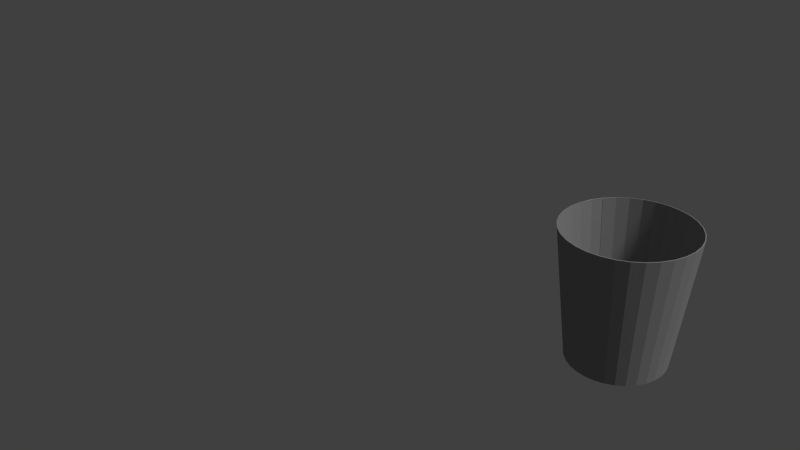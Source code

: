 # Source: Becher.blend  (saved by Blender 2.67.0; exported with 4.5.12 LTS)
import bpy
from mathutils import Matrix  # noqa: F401  (used for matrix-valued properties, if any)

bpy.ops.wm.read_factory_settings(use_empty=True)
scene = bpy.context.scene
scene.name = 'Scene'

# ---- collections
col_collection_1 = bpy.data.collections.new('Collection 1'); scene.collection.children.link(col_collection_1)

# ---- materials (node trees are filled in below, after node groups)
mat_iron = bpy.data.materials.new('Iron')
mat_iron.alpha_threshold = 0.0
mat_iron.use_transparent_shadow = False
mat_iron.diffuse_color = (0.3108, 0.3108, 0.3108, 1.0)
mat_iron.roughness = 0.5
mat_iron.line_color = (0.0, 0.0, 0.0, 1.0)

# ---- material node trees

# ---- world
world_world = bpy.data.worlds.new('World'); scene.world = world_world
world_world.color = (0.05088, 0.05088, 0.05088)
world_world.use_sun_shadow = False
world_world.sun_shadow_jitter_overblur = 0.0
world_world.cycles.sampling_method = 'MANUAL'
world_world.cycles.sample_map_resolution = 256

# ---- cameras
cam_camera = bpy.data.cameras.new('Camera')
cam_camera.clip_end = 100.0
cam_camera.lens = 35.0
cam_camera.sensor_width = 32.0
cam_camera.sensor_height = 18.0
cam_camera.ortho_scale = 7.314
cam_camera.dof.focus_distance = 0.0
cam_camera.dof.aperture_fstop = 128.0

# ---- lights
light_lamp = bpy.data.lights.new('Lamp', 'SUN')
light_lamp.transmission_factor = 0.0
light_lamp.cutoff_distance = 30.0
light_lamp.angle = 0.1993
light_lamp.energy = 1.67
light_lamp.shadow_buffer_clip_start = 1.001
light_lamp.shadow_soft_size = 0.1
light_lamp.shadow_cascade_max_distance = 1000.0
light_lamp.cycles.use_multiple_importance_sampling = False

# ---- meshes
me_cylinder_001 = bpy.data.meshes.new('Cylinder.001')
me_cylinder_001.from_pydata([(0.04722, 0.9748, -1.078), (0.04722, 1.285, 1.671), (0.2423, 0.9555, -1.078), (0.3029, 1.26, 1.671), (0.4299, 0.8986, -1.078), (0.5488, 1.186, 1.671), (0.6028, 0.8062, -1.078), (0.7754, 1.065, 1.671), (0.7543, 0.6819, -1.078), (0.974, 0.9015, 1.671), (0.8787, 0.5303, -1.078), (1.137, 0.7029, 1.671), (0.9711, 0.3574, -1.078), (1.258, 0.4763, 1.671), (1.028, 0.1698, -1.078), (1.333, 0.2305, 1.671), (1.047, -0.02524, -1.078), (1.358, -0.02524, 1.671), (1.028, -0.2203, -1.078), (1.333, -0.2809, 1.671), (0.9711, -0.4079, -1.078), (1.258, -0.5268, 1.671), (0.8787, -0.5808, -1.078), (1.137, -0.7534, 1.671), (0.7543, -0.7323, -1.078), (0.974, -0.952, 1.671), (0.6028, -0.8567, -1.078), (0.7754, -1.115, 1.671), (0.4299, -0.9491, -1.078), (0.5488, -1.236, 1.671), (0.2423, -1.006, -1.078), (0.3029, -1.311, 1.671), (0.04722, -1.025, -1.078), (0.04722, -1.336, 1.671), (-0.1479, -1.006, -1.078), (-0.2085, -1.311, 1.671), (-0.3355, -0.9491, -1.078), (-0.4543, -1.236, 1.671), (-0.5083, -0.8567, -1.078), (-0.6809, -1.115, 1.671), (-0.6599, -0.7323, -1.078), (-0.8796, -0.952, 1.671), (-0.7842, -0.5808, -1.078), (-1.043, -0.7534, 1.671), (-0.8767, -0.4079, -1.078), (-1.164, -0.5268, 1.671), (-0.9336, -0.2203, -1.078), (-1.238, -0.2809, 1.671), (-0.9528, -0.02524, -1.078), (-1.263, -0.02524, 1.671), (-0.9336, 0.1698, -1.078), (-1.238, 0.2305, 1.671), (-0.8767, 0.3574, -1.078), (-1.164, 0.4763, 1.671), (-0.7842, 0.5303, -1.078), (-1.043, 0.7029, 1.671), (-0.6599, 0.6819, -1.078), (-0.8796, 0.9015, 1.671), (-0.5083, 0.8062, -1.078), (-0.6809, 1.065, 1.671), (-0.3355, 0.8986, -1.078), (-0.4543, 1.186, 1.671), (-0.1479, 0.9555, -1.078), (-0.2085, 1.26, 1.671), (0.04722, 0.8845, -1.078), (0.2247, 0.8671, -1.078), (0.3954, 0.8153, -1.078), (0.5527, 0.7312, -1.078), (0.6905, 0.6181, -1.078), (0.8037, 0.4802, -1.078), (0.8877, 0.3229, -1.078), (0.9395, 0.1522, -1.078), (0.957, -0.02524, -1.078), (0.9395, -0.2027, -1.078), (0.8877, -0.3734, -1.078), (0.8037, -0.5307, -1.078), (0.6905, -0.6686, -1.078), (0.5527, -0.7817, -1.078), (0.3954, -0.8658, -1.078), (0.2247, -0.9175, -1.078), (0.04722, -0.935, -1.078), (-0.1303, -0.9175, -1.078), (-0.3009, -0.8658, -1.078), (-0.4582, -0.7817, -1.078), (-0.5961, -0.6686, -1.078), (-0.7092, -0.5307, -1.078), (-0.7933, -0.3734, -1.078), (-0.8451, -0.2027, -1.078), (-0.8626, -0.02524, -1.078), (-0.8451, 0.1522, -1.078), (-0.7933, 0.3229, -1.078), (-0.7092, 0.4802, -1.078), (-0.5961, 0.6181, -1.078), (-0.4582, 0.7312, -1.078), (-0.3009, 0.8153, -1.078), (-0.1303, 0.8671, -1.078), (0.04722, 0.8845, -1.126), (0.2247, 0.8671, -1.126), (0.3954, 0.8153, -1.126), (0.5527, 0.7312, -1.126), (0.6905, 0.6181, -1.126), (0.8037, 0.4802, -1.126), (0.8877, 0.3229, -1.126), (0.9395, 0.1522, -1.126), (0.957, -0.02524, -1.126), (0.9395, -0.2027, -1.126), (0.8877, -0.3734, -1.126), (0.8037, -0.5307, -1.126), (0.6905, -0.6686, -1.126), (0.5527, -0.7817, -1.126), (0.3954, -0.8658, -1.126), (0.2247, -0.9175, -1.126), (0.04722, -0.935, -1.126), (-0.1303, -0.9175, -1.126), (-0.3009, -0.8658, -1.126), (-0.4582, -0.7817, -1.126), (-0.5961, -0.6686, -1.126), (-0.7092, -0.5307, -1.126), (-0.7933, -0.3734, -1.126), (-0.8451, -0.2027, -1.126), (-0.8626, -0.02524, -1.126), (-0.8451, 0.1522, -1.126), (-0.7933, 0.3229, -1.126), (-0.7092, 0.4802, -1.126), (-0.5961, 0.6181, -1.126), (-0.4582, 0.7312, -1.126), (-0.3009, 0.8153, -1.126), (-0.1303, 0.8671, -1.126), (-0.8813, 0.3599, -1.079), (-1.168, 0.4788, 1.67), (-0.7889, 0.5328, -1.079), (-1.047, 0.7054, 1.67), (0.04722, 1.027, -0.6199), (0.04722, 1.078, -0.1618), (0.04722, 1.13, 0.2964), (0.04722, 1.182, 0.7545), (0.04722, 1.234, 1.213), (0.2928, 1.209, 1.213), (0.2827, 1.159, 0.7545), (0.2726, 1.108, 0.2964), (0.2625, 1.057, -0.1618), (0.2524, 1.006, -0.6199), (0.529, 1.138, 1.213), (0.5092, 1.09, 0.7545), (0.4894, 1.042, 0.2964), (0.4695, 0.9943, -0.1618), (0.4497, 0.9465, -0.6199), (0.7466, 1.021, 1.213), (0.7179, 0.9784, 0.7545), (0.6891, 0.9354, 0.2964), (0.6603, 0.8923, -0.1618), (0.6316, 0.8493, -0.6199), (0.9374, 0.8649, 1.213), (0.9008, 0.8283, 0.7545), (0.8642, 0.7917, 0.2964), (0.8276, 0.7551, -0.1618), (0.7909, 0.7185, -0.6199), (1.094, 0.6742, 1.213), (1.051, 0.6454, 0.7545), (1.008, 0.6166, 0.2964), (0.9648, 0.5879, -0.1618), (0.9217, 0.5591, -0.6199), (1.21, 0.4565, 1.213), (1.162, 0.4367, 0.7545), (1.115, 0.4169, 0.2964), (1.067, 0.3971, -0.1618), (1.019, 0.3773, -0.6199), (1.282, 0.2204, 1.213), (1.231, 0.2103, 0.7545), (1.18, 0.2002, 0.2964), (1.13, 0.1901, -0.1618), (1.079, 0.1799, -0.6199), (1.306, -0.02524, 1.213), (1.254, -0.02524, 0.7545), (1.203, -0.02524, 0.2964), (1.151, -0.02524, -0.1618), (1.099, -0.02524, -0.6199), (1.282, -0.2708, 1.213), (1.231, -0.2607, 0.7545), (1.18, -0.2506, 0.2964), (1.13, -0.2405, -0.1618), (1.079, -0.2304, -0.6199), (1.21, -0.507, 1.213), (1.162, -0.4872, 0.7545), (1.115, -0.4674, 0.2964), (1.067, -0.4476, -0.1618), (1.019, -0.4277, -0.6199), (1.094, -0.7246, 1.213), (1.051, -0.6959, 0.7545), (1.008, -0.6671, 0.2964), (0.9648, -0.6383, -0.1618), (0.9217, -0.6096, -0.6199), (0.9374, -0.9154, 1.213), (0.9008, -0.8788, 0.7545), (0.8642, -0.8422, 0.2964), (0.8276, -0.8056, -0.1618), (0.7909, -0.769, -0.6199), (0.7466, -1.072, 1.213), (0.7179, -1.029, 0.7545), (0.6891, -0.9859, 0.2964), (0.6603, -0.9428, -0.1618), (0.6316, -0.8998, -0.6199), (0.529, -1.188, 1.213), (0.5092, -1.14, 0.7545), (0.4894, -1.093, 0.2964), (0.4695, -1.045, -0.1618), (0.4497, -0.997, -0.6199), (0.2928, -1.26, 1.213), (0.2827, -1.209, 0.7545), (0.2726, -1.158, 0.2964), (0.2625, -1.108, -0.1618), (0.2524, -1.057, -0.6199), (0.04722, -1.284, 1.213), (0.04722, -1.232, 0.7545), (0.04722, -1.181, 0.2964), (0.04722, -1.129, -0.1618), (0.04722, -1.077, -0.6199), (-0.1984, -1.26, 1.213), (-0.1883, -1.209, 0.7545), (-0.1782, -1.158, 0.2964), (-0.1681, -1.108, -0.1618), (-0.158, -1.057, -0.6199), (-0.4345, -1.188, 1.213), (-0.4147, -1.14, 0.7545), (-0.3949, -1.093, 0.2964), (-0.3751, -1.045, -0.1618), (-0.3553, -0.997, -0.6199), (-0.6522, -1.072, 1.213), (-0.6234, -1.029, 0.7545), (-0.5946, -0.9859, 0.2964), (-0.5659, -0.9428, -0.1618), (-0.5371, -0.8998, -0.6199), (-0.8429, -0.9154, 1.213), (-0.8063, -0.8788, 0.7545), (-0.7697, -0.8422, 0.2964), (-0.7331, -0.8056, -0.1618), (-0.6965, -0.769, -0.6199), (-0.9995, -0.7246, 1.213), (-0.9565, -0.6959, 0.7545), (-0.9134, -0.6671, 0.2964), (-0.8704, -0.6383, -0.1618), (-0.8273, -0.6096, -0.6199), (-1.116, -0.507, 1.213), (-1.068, -0.4872, 0.7545), (-1.02, -0.4674, 0.2964), (-0.9723, -0.4476, -0.1618), (-0.9245, -0.4277, -0.6199), (-1.187, -0.2708, 1.213), (-1.137, -0.2607, 0.7545), (-1.086, -0.2506, 0.2964), (-1.035, -0.2405, -0.1618), (-0.9843, -0.2304, -0.6199), (-1.212, -0.02524, 1.213), (-1.16, -0.02524, 0.7545), (-1.108, -0.02524, 0.2964), (-1.056, -0.02524, -0.1618), (-1.005, -0.02524, -0.6199), (-1.187, 0.2204, 1.213), (-1.137, 0.2103, 0.7545), (-1.086, 0.2002, 0.2964), (-1.035, 0.1901, -0.1618), (-0.9843, 0.18, -0.6199), (-1.116, 0.4565, 1.213), (-1.068, 0.4367, 0.7545), (-1.02, 0.4169, 0.2964), (-0.9723, 0.3971, -0.1618), (-0.9245, 0.3773, -0.6199), (-0.9995, 0.6742, 1.213), (-0.9565, 0.6454, 0.7545), (-0.9134, 0.6166, 0.2964), (-0.8703, 0.5879, -0.1618), (-0.8273, 0.5591, -0.6199), (-0.8429, 0.8649, 1.213), (-0.8063, 0.8283, 0.7545), (-0.7697, 0.7917, 0.2964), (-0.7331, 0.7551, -0.1618), (-0.6965, 0.7185, -0.6199), (-0.6522, 1.021, 1.213), (-0.6234, 0.9784, 0.7545), (-0.5946, 0.9354, 0.2964), (-0.5659, 0.8923, -0.1618), (-0.5371, 0.8493, -0.6199), (-0.4345, 1.138, 1.213), (-0.4147, 1.09, 0.7545), (-0.3949, 1.042, 0.2964), (-0.3751, 0.9943, -0.1618), (-0.3553, 0.9465, -0.6199), (-0.1984, 1.209, 1.213), (-0.1883, 1.159, 0.7545), (-0.1782, 1.108, 0.2964), (-0.1681, 1.057, -0.1618), (-0.158, 1.006, -0.6199), (-1.121, 0.459, 1.212), (-1.073, 0.4392, 0.7539), (-1.025, 0.4194, 0.2958), (-0.977, 0.3996, -0.1624), (-0.9292, 0.3798, -0.6205), (-1.004, 0.6767, 1.212), (-0.9611, 0.6479, 0.7539), (-0.9181, 0.6191, 0.2958), (-0.875, 0.5904, -0.1624), (-0.832, 0.5616, -0.6205)], [], [(136, 1, 3, 137), (137, 3, 5, 142), (142, 5, 7, 147), (147, 7, 9, 152), (152, 9, 11, 157), (157, 11, 13, 162), (162, 13, 15, 167), (167, 15, 17, 172), (172, 17, 19, 177), (177, 19, 21, 182), (182, 21, 23, 187), (187, 23, 25, 192), (192, 25, 27, 197), (197, 27, 29, 202), (202, 29, 31, 207), (207, 31, 33, 212), (212, 33, 35, 217), (217, 35, 37, 222), (222, 37, 39, 227), (227, 39, 41, 232), (232, 41, 43, 237), (237, 43, 45, 242), (242, 45, 47, 247), (247, 47, 49, 252), (252, 49, 51, 257), (257, 51, 53, 262), (271, 54, 130, 301), (267, 55, 57, 272), (272, 57, 59, 277), (277, 59, 61, 282), (87, 88, 120, 119), (287, 63, 1, 136), (282, 61, 63, 287), (34, 36, 82, 81), (32, 34, 81, 80), (30, 32, 80, 79), (28, 30, 79, 78), (26, 28, 78, 77), (24, 26, 77, 76), (22, 24, 76, 75), (20, 22, 75, 74), (18, 20, 74, 73), (16, 18, 73, 72), (14, 16, 72, 71), (12, 14, 71, 70), (10, 12, 70, 69), (8, 10, 69, 68), (6, 8, 68, 67), (4, 6, 67, 66), (2, 4, 66, 65), (62, 0, 64, 95), (60, 62, 95, 94), (58, 60, 94, 93), (56, 58, 93, 92), (54, 56, 92, 91), (52, 54, 91, 90), (50, 52, 90, 89), (48, 50, 89, 88), (46, 48, 88, 87), (44, 46, 87, 86), (0, 2, 65, 64), (42, 44, 86, 85), (40, 42, 85, 84), (38, 40, 84, 83), (36, 38, 83, 82), (96, 97, 98, 99, 100, 101, 102, 103, 104, 105, 106, 107, 108, 109, 110, 111, 112, 113, 114, 115, 116, 117, 118, 119, 120, 121, 122, 123, 124, 125, 126, 127), (84, 85, 117, 116), (81, 82, 114, 113), (78, 79, 111, 110), (75, 76, 108, 107), (72, 73, 105, 104), (69, 70, 102, 101), (66, 67, 99, 98), (95, 64, 96, 127), (92, 93, 125, 124), (89, 90, 122, 121), (86, 87, 119, 118), (83, 84, 116, 115), (80, 81, 113, 112), (77, 78, 110, 109), (74, 75, 107, 106), (71, 72, 104, 103), (68, 69, 101, 100), (65, 66, 98, 97), (94, 95, 127, 126), (91, 92, 124, 123), (88, 89, 121, 120), (85, 86, 118, 117), (82, 83, 115, 114), (79, 80, 112, 111), (76, 77, 109, 108), (73, 74, 106, 105), (70, 71, 103, 102), (67, 68, 100, 99), (64, 65, 97, 96), (93, 94, 126, 125), (90, 91, 123, 122), (292, 129, 131, 297), (262, 53, 129, 292), (54, 52, 128, 130), (53, 55, 131, 129), (0, 132, 141, 2), (132, 133, 140, 141), (133, 134, 139, 140), (134, 135, 138, 139), (135, 136, 137, 138), (2, 141, 146, 4), (141, 140, 145, 146), (140, 139, 144, 145), (139, 138, 143, 144), (138, 137, 142, 143), (4, 146, 151, 6), (146, 145, 150, 151), (145, 144, 149, 150), (144, 143, 148, 149), (143, 142, 147, 148), (6, 151, 156, 8), (151, 150, 155, 156), (150, 149, 154, 155), (149, 148, 153, 154), (148, 147, 152, 153), (8, 156, 161, 10), (156, 155, 160, 161), (155, 154, 159, 160), (154, 153, 158, 159), (153, 152, 157, 158), (10, 161, 166, 12), (161, 160, 165, 166), (160, 159, 164, 165), (159, 158, 163, 164), (158, 157, 162, 163), (12, 166, 171, 14), (166, 165, 170, 171), (165, 164, 169, 170), (164, 163, 168, 169), (163, 162, 167, 168), (14, 171, 176, 16), (171, 170, 175, 176), (170, 169, 174, 175), (169, 168, 173, 174), (168, 167, 172, 173), (16, 176, 181, 18), (176, 175, 180, 181), (175, 174, 179, 180), (174, 173, 178, 179), (173, 172, 177, 178), (18, 181, 186, 20), (181, 180, 185, 186), (180, 179, 184, 185), (179, 178, 183, 184), (178, 177, 182, 183), (20, 186, 191, 22), (186, 185, 190, 191), (185, 184, 189, 190), (184, 183, 188, 189), (183, 182, 187, 188), (22, 191, 196, 24), (191, 190, 195, 196), (190, 189, 194, 195), (189, 188, 193, 194), (188, 187, 192, 193), (24, 196, 201, 26), (196, 195, 200, 201), (195, 194, 199, 200), (194, 193, 198, 199), (193, 192, 197, 198), (26, 201, 206, 28), (201, 200, 205, 206), (200, 199, 204, 205), (199, 198, 203, 204), (198, 197, 202, 203), (28, 206, 211, 30), (206, 205, 210, 211), (205, 204, 209, 210), (204, 203, 208, 209), (203, 202, 207, 208), (30, 211, 216, 32), (211, 210, 215, 216), (210, 209, 214, 215), (209, 208, 213, 214), (208, 207, 212, 213), (32, 216, 221, 34), (216, 215, 220, 221), (215, 214, 219, 220), (214, 213, 218, 219), (213, 212, 217, 218), (34, 221, 226, 36), (221, 220, 225, 226), (220, 219, 224, 225), (219, 218, 223, 224), (218, 217, 222, 223), (36, 226, 231, 38), (226, 225, 230, 231), (225, 224, 229, 230), (224, 223, 228, 229), (223, 222, 227, 228), (38, 231, 236, 40), (231, 230, 235, 236), (230, 229, 234, 235), (229, 228, 233, 234), (228, 227, 232, 233), (40, 236, 241, 42), (236, 235, 240, 241), (235, 234, 239, 240), (234, 233, 238, 239), (233, 232, 237, 238), (42, 241, 246, 44), (241, 240, 245, 246), (240, 239, 244, 245), (239, 238, 243, 244), (238, 237, 242, 243), (44, 246, 251, 46), (246, 245, 250, 251), (245, 244, 249, 250), (244, 243, 248, 249), (243, 242, 247, 248), (46, 251, 256, 48), (251, 250, 255, 256), (250, 249, 254, 255), (249, 248, 253, 254), (248, 247, 252, 253), (48, 256, 261, 50), (256, 255, 260, 261), (255, 254, 259, 260), (254, 253, 258, 259), (253, 252, 257, 258), (50, 261, 266, 52), (261, 260, 265, 266), (260, 259, 264, 265), (259, 258, 263, 264), (258, 257, 262, 263), (55, 267, 297, 131), (267, 268, 298, 297), (268, 269, 299, 298), (269, 270, 300, 299), (270, 271, 301, 300), (54, 271, 276, 56), (271, 270, 275, 276), (270, 269, 274, 275), (269, 268, 273, 274), (268, 267, 272, 273), (56, 276, 281, 58), (276, 275, 280, 281), (275, 274, 279, 280), (274, 273, 278, 279), (273, 272, 277, 278), (58, 281, 286, 60), (281, 280, 285, 286), (280, 279, 284, 285), (279, 278, 283, 284), (278, 277, 282, 283), (62, 291, 132, 0), (291, 290, 133, 132), (290, 289, 134, 133), (289, 288, 135, 134), (288, 287, 136, 135), (60, 286, 291, 62), (286, 285, 290, 291), (285, 284, 289, 290), (284, 283, 288, 289), (283, 282, 287, 288), (128, 296, 301, 130), (296, 295, 300, 301), (295, 294, 299, 300), (294, 293, 298, 299), (293, 292, 297, 298), (52, 266, 296, 128), (266, 265, 295, 296), (265, 264, 294, 295), (264, 263, 293, 294), (263, 262, 292, 293), (94, 93, 92, 91, 90, 89, 88, 87, 86, 85, 84, 83, 82, 81, 80, 79, 78, 77, 76, 75, 74, 73, 72, 71, 70, 69, 68, 67, 66, 65, 64, 95)])
me_cylinder_001.materials.append(mat_iron)
me_cylinder_001.use_remesh_preserve_volume = False
me_cylinder_001.use_remesh_preserve_attributes = False
me_cylinder_001.use_mirror_vertex_groups = False
me_cylinder_001.update()

# ---- objects
ob_cylinder_001 = bpy.data.objects.new('Cylinder.001', me_cylinder_001)
ob_lamp = bpy.data.objects.new('Lamp', light_lamp)
ob_camera = bpy.data.objects.new('Camera', cam_camera)

# ---- transforms, parenting, visibility, modifiers, constraints
ob_cylinder_001.location = (0.0, 0.0, 0.0)
ob_cylinder_001.lineart.crease_threshold = 0.0
_m = ob_cylinder_001.modifiers.new('Solidify', 'SOLIDIFY')
_m.thickness = 0.018
_m.nonmanifold_thickness_mode = 'FIXED'
_m.nonmanifold_merge_threshold = 0.0003
ob_lamp.location = (9.949, 1.96, 13.81)
ob_lamp.rotation_euler = (0.6503, 0.05522, 1.866)
ob_lamp.lock_rotations_4d = False
ob_lamp.empty_display_type = 'ARROWS'
ob_lamp.color = (0.0, 0.0, 0.0, 0.0)
ob_lamp.lineart.crease_threshold = 0.0
ob_camera.location = (7.481, -12.61, 8.757)
ob_camera.rotation_euler = (1.109, 0.01082, 0.8149)
ob_camera.lock_rotations_4d = False
ob_camera.empty_display_type = 'ARROWS'
ob_camera.color = (0.0, 0.0, 0.0, 0.0)
ob_camera.display_type = 'WIRE'
ob_camera.lineart.crease_threshold = 0.0

# ---- collection membership
col_collection_1.objects.link(ob_cylinder_001)
col_collection_1.objects.link(ob_lamp)
col_collection_1.objects.link(ob_camera)

# ---- scene / render settings (as saved in the file)
scene.camera = ob_camera
scene.frame_start = 1; scene.frame_end = 250; scene.frame_set(3)
scene.render.engine = 'BLENDER_EEVEE_NEXT'
scene.render.image_settings.color_mode = 'RGB'
scene.render.image_settings.compression = 90
scene.render.resolution_percentage = 50
scene.render.dither_intensity = 0.0
scene.cycles.use_denoising = False
scene.cycles.samples = 10
scene.cycles.sampling_pattern = 'TABULATED_SOBOL'
scene.cycles.light_sampling_threshold = 0.0
scene.cycles.use_adaptive_sampling = False
scene.cycles.use_light_tree = False
scene.cycles.blur_glossy = 0.0
scene.cycles.volume_bounces = 1
scene.cycles.pixel_filter_type = 'GAUSSIAN'
scene.cycles.sample_clamp_indirect = 0.0
scene.view_settings.view_transform = 'Standard'
bpy.context.view_layer.update()
